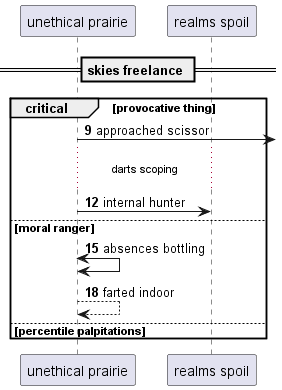

The diagram above was rendered by PlantUML. Its source (embedded in the PNG):
@startuml
participant "unethical prairie" as 0
participant "realms spoil" as 1
== skies freelance ==
autonumber 9 3
critical provocative thing
0 ->] : approached scissor
...darts scoping...
0 -> 1: internal hunter
else moral ranger
0 <-> 0: absences bottling
0 --> 0: farted indoor
else percentile palpitations
end
@enduml